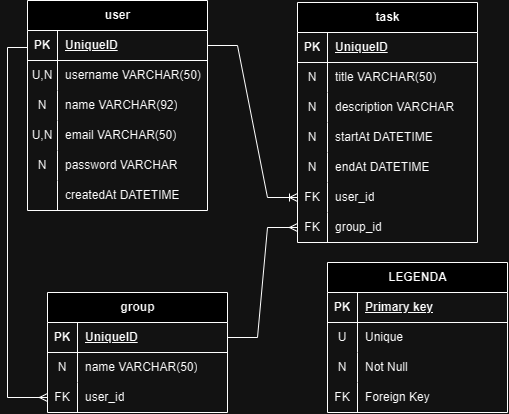

The diagram above was exported from draw.io. Its source (the exported page's mxGraphModel, read from the mxfile embedded in the PNG):
<mxGraphModel dx="868" dy="485" grid="1" gridSize="10" guides="1" tooltips="1" connect="1" arrows="1" fold="1" page="1" pageScale="1" pageWidth="850" pageHeight="1100" math="0" shadow="0" extFonts="Permanent Marker^https://fonts.googleapis.com/css?family=Permanent+Marker">
  <root>
    <mxCell id="0" />
    <mxCell id="1" parent="0" />
    <mxCell id="4yxxYgtgBjilfYz4IgFx-1" value="user" style="shape=table;startSize=30;container=1;collapsible=1;childLayout=tableLayout;fixedRows=1;rowLines=0;fontStyle=1;align=center;resizeLast=1;html=1;" vertex="1" parent="1">
      <mxGeometry x="60" y="48" width="180" height="210" as="geometry" />
    </mxCell>
    <mxCell id="4yxxYgtgBjilfYz4IgFx-2" value="" style="shape=tableRow;horizontal=0;startSize=0;swimlaneHead=0;swimlaneBody=0;fillColor=none;collapsible=0;dropTarget=0;points=[[0,0.5],[1,0.5]];portConstraint=eastwest;top=0;left=0;right=0;bottom=1;" vertex="1" parent="4yxxYgtgBjilfYz4IgFx-1">
      <mxGeometry y="30" width="180" height="30" as="geometry" />
    </mxCell>
    <mxCell id="4yxxYgtgBjilfYz4IgFx-3" value="PK" style="shape=partialRectangle;connectable=0;fillColor=none;top=0;left=0;bottom=0;right=0;fontStyle=1;overflow=hidden;whiteSpace=wrap;html=1;" vertex="1" parent="4yxxYgtgBjilfYz4IgFx-2">
      <mxGeometry width="30" height="30" as="geometry">
        <mxRectangle width="30" height="30" as="alternateBounds" />
      </mxGeometry>
    </mxCell>
    <mxCell id="4yxxYgtgBjilfYz4IgFx-4" value="UniqueID" style="shape=partialRectangle;connectable=0;fillColor=none;top=0;left=0;bottom=0;right=0;align=left;spacingLeft=6;fontStyle=5;overflow=hidden;whiteSpace=wrap;html=1;" vertex="1" parent="4yxxYgtgBjilfYz4IgFx-2">
      <mxGeometry x="30" width="150" height="30" as="geometry">
        <mxRectangle width="150" height="30" as="alternateBounds" />
      </mxGeometry>
    </mxCell>
    <mxCell id="4yxxYgtgBjilfYz4IgFx-5" value="" style="shape=tableRow;horizontal=0;startSize=0;swimlaneHead=0;swimlaneBody=0;fillColor=none;collapsible=0;dropTarget=0;points=[[0,0.5],[1,0.5]];portConstraint=eastwest;top=0;left=0;right=0;bottom=0;" vertex="1" parent="4yxxYgtgBjilfYz4IgFx-1">
      <mxGeometry y="60" width="180" height="30" as="geometry" />
    </mxCell>
    <mxCell id="4yxxYgtgBjilfYz4IgFx-6" value="U,N" style="shape=partialRectangle;connectable=0;fillColor=none;top=0;left=0;bottom=0;right=0;editable=1;overflow=hidden;whiteSpace=wrap;html=1;" vertex="1" parent="4yxxYgtgBjilfYz4IgFx-5">
      <mxGeometry width="30" height="30" as="geometry">
        <mxRectangle width="30" height="30" as="alternateBounds" />
      </mxGeometry>
    </mxCell>
    <mxCell id="4yxxYgtgBjilfYz4IgFx-7" value="username VARCHAR(50)" style="shape=partialRectangle;connectable=0;fillColor=none;top=0;left=0;bottom=0;right=0;align=left;spacingLeft=6;overflow=hidden;whiteSpace=wrap;html=1;" vertex="1" parent="4yxxYgtgBjilfYz4IgFx-5">
      <mxGeometry x="30" width="150" height="30" as="geometry">
        <mxRectangle width="150" height="30" as="alternateBounds" />
      </mxGeometry>
    </mxCell>
    <mxCell id="4yxxYgtgBjilfYz4IgFx-8" value="" style="shape=tableRow;horizontal=0;startSize=0;swimlaneHead=0;swimlaneBody=0;fillColor=none;collapsible=0;dropTarget=0;points=[[0,0.5],[1,0.5]];portConstraint=eastwest;top=0;left=0;right=0;bottom=0;" vertex="1" parent="4yxxYgtgBjilfYz4IgFx-1">
      <mxGeometry y="90" width="180" height="30" as="geometry" />
    </mxCell>
    <mxCell id="4yxxYgtgBjilfYz4IgFx-9" value="N" style="shape=partialRectangle;connectable=0;fillColor=none;top=0;left=0;bottom=0;right=0;editable=1;overflow=hidden;whiteSpace=wrap;html=1;" vertex="1" parent="4yxxYgtgBjilfYz4IgFx-8">
      <mxGeometry width="30" height="30" as="geometry">
        <mxRectangle width="30" height="30" as="alternateBounds" />
      </mxGeometry>
    </mxCell>
    <mxCell id="4yxxYgtgBjilfYz4IgFx-10" value="name VARCHAR(92)" style="shape=partialRectangle;connectable=0;fillColor=none;top=0;left=0;bottom=0;right=0;align=left;spacingLeft=6;overflow=hidden;whiteSpace=wrap;html=1;" vertex="1" parent="4yxxYgtgBjilfYz4IgFx-8">
      <mxGeometry x="30" width="150" height="30" as="geometry">
        <mxRectangle width="150" height="30" as="alternateBounds" />
      </mxGeometry>
    </mxCell>
    <mxCell id="4yxxYgtgBjilfYz4IgFx-65" style="shape=tableRow;horizontal=0;startSize=0;swimlaneHead=0;swimlaneBody=0;fillColor=none;collapsible=0;dropTarget=0;points=[[0,0.5],[1,0.5]];portConstraint=eastwest;top=0;left=0;right=0;bottom=0;" vertex="1" parent="4yxxYgtgBjilfYz4IgFx-1">
      <mxGeometry y="120" width="180" height="30" as="geometry" />
    </mxCell>
    <mxCell id="4yxxYgtgBjilfYz4IgFx-66" value="U,N" style="shape=partialRectangle;connectable=0;fillColor=none;top=0;left=0;bottom=0;right=0;editable=1;overflow=hidden;whiteSpace=wrap;html=1;" vertex="1" parent="4yxxYgtgBjilfYz4IgFx-65">
      <mxGeometry width="30" height="30" as="geometry">
        <mxRectangle width="30" height="30" as="alternateBounds" />
      </mxGeometry>
    </mxCell>
    <mxCell id="4yxxYgtgBjilfYz4IgFx-67" value="email VARCHAR(50)" style="shape=partialRectangle;connectable=0;fillColor=none;top=0;left=0;bottom=0;right=0;align=left;spacingLeft=6;overflow=hidden;whiteSpace=wrap;html=1;" vertex="1" parent="4yxxYgtgBjilfYz4IgFx-65">
      <mxGeometry x="30" width="150" height="30" as="geometry">
        <mxRectangle width="150" height="30" as="alternateBounds" />
      </mxGeometry>
    </mxCell>
    <mxCell id="4yxxYgtgBjilfYz4IgFx-11" value="" style="shape=tableRow;horizontal=0;startSize=0;swimlaneHead=0;swimlaneBody=0;fillColor=none;collapsible=0;dropTarget=0;points=[[0,0.5],[1,0.5]];portConstraint=eastwest;top=0;left=0;right=0;bottom=0;" vertex="1" parent="4yxxYgtgBjilfYz4IgFx-1">
      <mxGeometry y="150" width="180" height="30" as="geometry" />
    </mxCell>
    <mxCell id="4yxxYgtgBjilfYz4IgFx-12" value="N" style="shape=partialRectangle;connectable=0;fillColor=none;top=0;left=0;bottom=0;right=0;editable=1;overflow=hidden;whiteSpace=wrap;html=1;" vertex="1" parent="4yxxYgtgBjilfYz4IgFx-11">
      <mxGeometry width="30" height="30" as="geometry">
        <mxRectangle width="30" height="30" as="alternateBounds" />
      </mxGeometry>
    </mxCell>
    <mxCell id="4yxxYgtgBjilfYz4IgFx-13" value="password VARCHAR" style="shape=partialRectangle;connectable=0;fillColor=none;top=0;left=0;bottom=0;right=0;align=left;spacingLeft=6;overflow=hidden;whiteSpace=wrap;html=1;" vertex="1" parent="4yxxYgtgBjilfYz4IgFx-11">
      <mxGeometry x="30" width="150" height="30" as="geometry">
        <mxRectangle width="150" height="30" as="alternateBounds" />
      </mxGeometry>
    </mxCell>
    <mxCell id="4yxxYgtgBjilfYz4IgFx-15" style="shape=tableRow;horizontal=0;startSize=0;swimlaneHead=0;swimlaneBody=0;fillColor=none;collapsible=0;dropTarget=0;points=[[0,0.5],[1,0.5]];portConstraint=eastwest;top=0;left=0;right=0;bottom=0;" vertex="1" parent="4yxxYgtgBjilfYz4IgFx-1">
      <mxGeometry y="180" width="180" height="30" as="geometry" />
    </mxCell>
    <mxCell id="4yxxYgtgBjilfYz4IgFx-16" style="shape=partialRectangle;connectable=0;fillColor=none;top=0;left=0;bottom=0;right=0;editable=1;overflow=hidden;whiteSpace=wrap;html=1;" vertex="1" parent="4yxxYgtgBjilfYz4IgFx-15">
      <mxGeometry width="30" height="30" as="geometry">
        <mxRectangle width="30" height="30" as="alternateBounds" />
      </mxGeometry>
    </mxCell>
    <mxCell id="4yxxYgtgBjilfYz4IgFx-17" value="createdAt DATETIME" style="shape=partialRectangle;connectable=0;fillColor=none;top=0;left=0;bottom=0;right=0;align=left;spacingLeft=6;overflow=hidden;whiteSpace=wrap;html=1;" vertex="1" parent="4yxxYgtgBjilfYz4IgFx-15">
      <mxGeometry x="30" width="150" height="30" as="geometry">
        <mxRectangle width="150" height="30" as="alternateBounds" />
      </mxGeometry>
    </mxCell>
    <mxCell id="4yxxYgtgBjilfYz4IgFx-22" value="task" style="shape=table;startSize=30;container=1;collapsible=1;childLayout=tableLayout;fixedRows=1;rowLines=0;fontStyle=1;align=center;resizeLast=1;html=1;" vertex="1" parent="1">
      <mxGeometry x="330" y="50" width="180" height="240" as="geometry" />
    </mxCell>
    <mxCell id="4yxxYgtgBjilfYz4IgFx-23" value="" style="shape=tableRow;horizontal=0;startSize=0;swimlaneHead=0;swimlaneBody=0;fillColor=none;collapsible=0;dropTarget=0;points=[[0,0.5],[1,0.5]];portConstraint=eastwest;top=0;left=0;right=0;bottom=1;" vertex="1" parent="4yxxYgtgBjilfYz4IgFx-22">
      <mxGeometry y="30" width="180" height="30" as="geometry" />
    </mxCell>
    <mxCell id="4yxxYgtgBjilfYz4IgFx-24" value="PK" style="shape=partialRectangle;connectable=0;fillColor=none;top=0;left=0;bottom=0;right=0;fontStyle=1;overflow=hidden;whiteSpace=wrap;html=1;" vertex="1" parent="4yxxYgtgBjilfYz4IgFx-23">
      <mxGeometry width="30" height="30" as="geometry">
        <mxRectangle width="30" height="30" as="alternateBounds" />
      </mxGeometry>
    </mxCell>
    <mxCell id="4yxxYgtgBjilfYz4IgFx-25" value="UniqueID" style="shape=partialRectangle;connectable=0;fillColor=none;top=0;left=0;bottom=0;right=0;align=left;spacingLeft=6;fontStyle=5;overflow=hidden;whiteSpace=wrap;html=1;" vertex="1" parent="4yxxYgtgBjilfYz4IgFx-23">
      <mxGeometry x="30" width="150" height="30" as="geometry">
        <mxRectangle width="150" height="30" as="alternateBounds" />
      </mxGeometry>
    </mxCell>
    <mxCell id="4yxxYgtgBjilfYz4IgFx-26" value="" style="shape=tableRow;horizontal=0;startSize=0;swimlaneHead=0;swimlaneBody=0;fillColor=none;collapsible=0;dropTarget=0;points=[[0,0.5],[1,0.5]];portConstraint=eastwest;top=0;left=0;right=0;bottom=0;" vertex="1" parent="4yxxYgtgBjilfYz4IgFx-22">
      <mxGeometry y="60" width="180" height="30" as="geometry" />
    </mxCell>
    <mxCell id="4yxxYgtgBjilfYz4IgFx-27" value="N" style="shape=partialRectangle;connectable=0;fillColor=none;top=0;left=0;bottom=0;right=0;editable=1;overflow=hidden;whiteSpace=wrap;html=1;" vertex="1" parent="4yxxYgtgBjilfYz4IgFx-26">
      <mxGeometry width="30" height="30" as="geometry">
        <mxRectangle width="30" height="30" as="alternateBounds" />
      </mxGeometry>
    </mxCell>
    <mxCell id="4yxxYgtgBjilfYz4IgFx-28" value="title VARCHAR(50)" style="shape=partialRectangle;connectable=0;fillColor=none;top=0;left=0;bottom=0;right=0;align=left;spacingLeft=6;overflow=hidden;whiteSpace=wrap;html=1;" vertex="1" parent="4yxxYgtgBjilfYz4IgFx-26">
      <mxGeometry x="30" width="150" height="30" as="geometry">
        <mxRectangle width="150" height="30" as="alternateBounds" />
      </mxGeometry>
    </mxCell>
    <mxCell id="4yxxYgtgBjilfYz4IgFx-29" value="" style="shape=tableRow;horizontal=0;startSize=0;swimlaneHead=0;swimlaneBody=0;fillColor=none;collapsible=0;dropTarget=0;points=[[0,0.5],[1,0.5]];portConstraint=eastwest;top=0;left=0;right=0;bottom=0;" vertex="1" parent="4yxxYgtgBjilfYz4IgFx-22">
      <mxGeometry y="90" width="180" height="30" as="geometry" />
    </mxCell>
    <mxCell id="4yxxYgtgBjilfYz4IgFx-30" value="N" style="shape=partialRectangle;connectable=0;fillColor=none;top=0;left=0;bottom=0;right=0;editable=1;overflow=hidden;whiteSpace=wrap;html=1;" vertex="1" parent="4yxxYgtgBjilfYz4IgFx-29">
      <mxGeometry width="30" height="30" as="geometry">
        <mxRectangle width="30" height="30" as="alternateBounds" />
      </mxGeometry>
    </mxCell>
    <mxCell id="4yxxYgtgBjilfYz4IgFx-31" value="description VARCHAR" style="shape=partialRectangle;connectable=0;fillColor=none;top=0;left=0;bottom=0;right=0;align=left;spacingLeft=6;overflow=hidden;whiteSpace=wrap;html=1;" vertex="1" parent="4yxxYgtgBjilfYz4IgFx-29">
      <mxGeometry x="30" width="150" height="30" as="geometry">
        <mxRectangle width="150" height="30" as="alternateBounds" />
      </mxGeometry>
    </mxCell>
    <mxCell id="4yxxYgtgBjilfYz4IgFx-32" value="" style="shape=tableRow;horizontal=0;startSize=0;swimlaneHead=0;swimlaneBody=0;fillColor=none;collapsible=0;dropTarget=0;points=[[0,0.5],[1,0.5]];portConstraint=eastwest;top=0;left=0;right=0;bottom=0;" vertex="1" parent="4yxxYgtgBjilfYz4IgFx-22">
      <mxGeometry y="120" width="180" height="30" as="geometry" />
    </mxCell>
    <mxCell id="4yxxYgtgBjilfYz4IgFx-33" value="N" style="shape=partialRectangle;connectable=0;fillColor=none;top=0;left=0;bottom=0;right=0;editable=1;overflow=hidden;whiteSpace=wrap;html=1;" vertex="1" parent="4yxxYgtgBjilfYz4IgFx-32">
      <mxGeometry width="30" height="30" as="geometry">
        <mxRectangle width="30" height="30" as="alternateBounds" />
      </mxGeometry>
    </mxCell>
    <mxCell id="4yxxYgtgBjilfYz4IgFx-34" value="startAt DATETIME" style="shape=partialRectangle;connectable=0;fillColor=none;top=0;left=0;bottom=0;right=0;align=left;spacingLeft=6;overflow=hidden;whiteSpace=wrap;html=1;" vertex="1" parent="4yxxYgtgBjilfYz4IgFx-32">
      <mxGeometry x="30" width="150" height="30" as="geometry">
        <mxRectangle width="150" height="30" as="alternateBounds" />
      </mxGeometry>
    </mxCell>
    <mxCell id="4yxxYgtgBjilfYz4IgFx-35" style="shape=tableRow;horizontal=0;startSize=0;swimlaneHead=0;swimlaneBody=0;fillColor=none;collapsible=0;dropTarget=0;points=[[0,0.5],[1,0.5]];portConstraint=eastwest;top=0;left=0;right=0;bottom=0;" vertex="1" parent="4yxxYgtgBjilfYz4IgFx-22">
      <mxGeometry y="150" width="180" height="30" as="geometry" />
    </mxCell>
    <mxCell id="4yxxYgtgBjilfYz4IgFx-36" value="N" style="shape=partialRectangle;connectable=0;fillColor=none;top=0;left=0;bottom=0;right=0;editable=1;overflow=hidden;whiteSpace=wrap;html=1;" vertex="1" parent="4yxxYgtgBjilfYz4IgFx-35">
      <mxGeometry width="30" height="30" as="geometry">
        <mxRectangle width="30" height="30" as="alternateBounds" />
      </mxGeometry>
    </mxCell>
    <mxCell id="4yxxYgtgBjilfYz4IgFx-37" value="endAt DATETIME" style="shape=partialRectangle;connectable=0;fillColor=none;top=0;left=0;bottom=0;right=0;align=left;spacingLeft=6;overflow=hidden;whiteSpace=wrap;html=1;" vertex="1" parent="4yxxYgtgBjilfYz4IgFx-35">
      <mxGeometry x="30" width="150" height="30" as="geometry">
        <mxRectangle width="150" height="30" as="alternateBounds" />
      </mxGeometry>
    </mxCell>
    <mxCell id="4yxxYgtgBjilfYz4IgFx-38" style="shape=tableRow;horizontal=0;startSize=0;swimlaneHead=0;swimlaneBody=0;fillColor=none;collapsible=0;dropTarget=0;points=[[0,0.5],[1,0.5]];portConstraint=eastwest;top=0;left=0;right=0;bottom=0;" vertex="1" parent="4yxxYgtgBjilfYz4IgFx-22">
      <mxGeometry y="180" width="180" height="30" as="geometry" />
    </mxCell>
    <mxCell id="4yxxYgtgBjilfYz4IgFx-39" value="FK" style="shape=partialRectangle;connectable=0;fillColor=none;top=0;left=0;bottom=0;right=0;editable=1;overflow=hidden;whiteSpace=wrap;html=1;" vertex="1" parent="4yxxYgtgBjilfYz4IgFx-38">
      <mxGeometry width="30" height="30" as="geometry">
        <mxRectangle width="30" height="30" as="alternateBounds" />
      </mxGeometry>
    </mxCell>
    <mxCell id="4yxxYgtgBjilfYz4IgFx-40" value="user_id" style="shape=partialRectangle;connectable=0;fillColor=none;top=0;left=0;bottom=0;right=0;align=left;spacingLeft=6;overflow=hidden;whiteSpace=wrap;html=1;" vertex="1" parent="4yxxYgtgBjilfYz4IgFx-38">
      <mxGeometry x="30" width="150" height="30" as="geometry">
        <mxRectangle width="150" height="30" as="alternateBounds" />
      </mxGeometry>
    </mxCell>
    <mxCell id="4yxxYgtgBjilfYz4IgFx-41" style="shape=tableRow;horizontal=0;startSize=0;swimlaneHead=0;swimlaneBody=0;fillColor=none;collapsible=0;dropTarget=0;points=[[0,0.5],[1,0.5]];portConstraint=eastwest;top=0;left=0;right=0;bottom=0;" vertex="1" parent="4yxxYgtgBjilfYz4IgFx-22">
      <mxGeometry y="210" width="180" height="30" as="geometry" />
    </mxCell>
    <mxCell id="4yxxYgtgBjilfYz4IgFx-42" value="FK" style="shape=partialRectangle;connectable=0;fillColor=none;top=0;left=0;bottom=0;right=0;editable=1;overflow=hidden;whiteSpace=wrap;html=1;" vertex="1" parent="4yxxYgtgBjilfYz4IgFx-41">
      <mxGeometry width="30" height="30" as="geometry">
        <mxRectangle width="30" height="30" as="alternateBounds" />
      </mxGeometry>
    </mxCell>
    <mxCell id="4yxxYgtgBjilfYz4IgFx-43" value="group_id" style="shape=partialRectangle;connectable=0;fillColor=none;top=0;left=0;bottom=0;right=0;align=left;spacingLeft=6;overflow=hidden;whiteSpace=wrap;html=1;" vertex="1" parent="4yxxYgtgBjilfYz4IgFx-41">
      <mxGeometry x="30" width="150" height="30" as="geometry">
        <mxRectangle width="150" height="30" as="alternateBounds" />
      </mxGeometry>
    </mxCell>
    <mxCell id="4yxxYgtgBjilfYz4IgFx-44" value="" style="edgeStyle=entityRelationEdgeStyle;fontSize=12;html=1;endArrow=ERoneToMany;rounded=0;exitX=1;exitY=0.5;exitDx=0;exitDy=0;entryX=0;entryY=0.5;entryDx=0;entryDy=0;" edge="1" parent="1" source="4yxxYgtgBjilfYz4IgFx-2" target="4yxxYgtgBjilfYz4IgFx-38">
      <mxGeometry width="100" height="100" relative="1" as="geometry">
        <mxPoint x="370" y="350" as="sourcePoint" />
        <mxPoint x="470" y="250" as="targetPoint" />
      </mxGeometry>
    </mxCell>
    <mxCell id="4yxxYgtgBjilfYz4IgFx-45" value="group" style="shape=table;startSize=30;container=1;collapsible=1;childLayout=tableLayout;fixedRows=1;rowLines=0;fontStyle=1;align=center;resizeLast=1;html=1;" vertex="1" parent="1">
      <mxGeometry x="80" y="340" width="180" height="120" as="geometry" />
    </mxCell>
    <mxCell id="4yxxYgtgBjilfYz4IgFx-46" value="" style="shape=tableRow;horizontal=0;startSize=0;swimlaneHead=0;swimlaneBody=0;fillColor=none;collapsible=0;dropTarget=0;points=[[0,0.5],[1,0.5]];portConstraint=eastwest;top=0;left=0;right=0;bottom=1;" vertex="1" parent="4yxxYgtgBjilfYz4IgFx-45">
      <mxGeometry y="30" width="180" height="30" as="geometry" />
    </mxCell>
    <mxCell id="4yxxYgtgBjilfYz4IgFx-47" value="PK" style="shape=partialRectangle;connectable=0;fillColor=none;top=0;left=0;bottom=0;right=0;fontStyle=1;overflow=hidden;whiteSpace=wrap;html=1;" vertex="1" parent="4yxxYgtgBjilfYz4IgFx-46">
      <mxGeometry width="30" height="30" as="geometry">
        <mxRectangle width="30" height="30" as="alternateBounds" />
      </mxGeometry>
    </mxCell>
    <mxCell id="4yxxYgtgBjilfYz4IgFx-48" value="UniqueID" style="shape=partialRectangle;connectable=0;fillColor=none;top=0;left=0;bottom=0;right=0;align=left;spacingLeft=6;fontStyle=5;overflow=hidden;whiteSpace=wrap;html=1;" vertex="1" parent="4yxxYgtgBjilfYz4IgFx-46">
      <mxGeometry x="30" width="150" height="30" as="geometry">
        <mxRectangle width="150" height="30" as="alternateBounds" />
      </mxGeometry>
    </mxCell>
    <mxCell id="4yxxYgtgBjilfYz4IgFx-49" value="" style="shape=tableRow;horizontal=0;startSize=0;swimlaneHead=0;swimlaneBody=0;fillColor=none;collapsible=0;dropTarget=0;points=[[0,0.5],[1,0.5]];portConstraint=eastwest;top=0;left=0;right=0;bottom=0;" vertex="1" parent="4yxxYgtgBjilfYz4IgFx-45">
      <mxGeometry y="60" width="180" height="30" as="geometry" />
    </mxCell>
    <mxCell id="4yxxYgtgBjilfYz4IgFx-50" value="N" style="shape=partialRectangle;connectable=0;fillColor=none;top=0;left=0;bottom=0;right=0;editable=1;overflow=hidden;whiteSpace=wrap;html=1;" vertex="1" parent="4yxxYgtgBjilfYz4IgFx-49">
      <mxGeometry width="30" height="30" as="geometry">
        <mxRectangle width="30" height="30" as="alternateBounds" />
      </mxGeometry>
    </mxCell>
    <mxCell id="4yxxYgtgBjilfYz4IgFx-51" value="name VARCHAR(50)" style="shape=partialRectangle;connectable=0;fillColor=none;top=0;left=0;bottom=0;right=0;align=left;spacingLeft=6;overflow=hidden;whiteSpace=wrap;html=1;" vertex="1" parent="4yxxYgtgBjilfYz4IgFx-49">
      <mxGeometry x="30" width="150" height="30" as="geometry">
        <mxRectangle width="150" height="30" as="alternateBounds" />
      </mxGeometry>
    </mxCell>
    <mxCell id="4yxxYgtgBjilfYz4IgFx-62" style="shape=tableRow;horizontal=0;startSize=0;swimlaneHead=0;swimlaneBody=0;fillColor=none;collapsible=0;dropTarget=0;points=[[0,0.5],[1,0.5]];portConstraint=eastwest;top=0;left=0;right=0;bottom=0;" vertex="1" parent="4yxxYgtgBjilfYz4IgFx-45">
      <mxGeometry y="90" width="180" height="30" as="geometry" />
    </mxCell>
    <mxCell id="4yxxYgtgBjilfYz4IgFx-63" value="FK" style="shape=partialRectangle;connectable=0;fillColor=none;top=0;left=0;bottom=0;right=0;editable=1;overflow=hidden;whiteSpace=wrap;html=1;" vertex="1" parent="4yxxYgtgBjilfYz4IgFx-62">
      <mxGeometry width="30" height="30" as="geometry">
        <mxRectangle width="30" height="30" as="alternateBounds" />
      </mxGeometry>
    </mxCell>
    <mxCell id="4yxxYgtgBjilfYz4IgFx-64" value="user_id" style="shape=partialRectangle;connectable=0;fillColor=none;top=0;left=0;bottom=0;right=0;align=left;spacingLeft=6;overflow=hidden;whiteSpace=wrap;html=1;" vertex="1" parent="4yxxYgtgBjilfYz4IgFx-62">
      <mxGeometry x="30" width="150" height="30" as="geometry">
        <mxRectangle width="150" height="30" as="alternateBounds" />
      </mxGeometry>
    </mxCell>
    <mxCell id="4yxxYgtgBjilfYz4IgFx-59" value="" style="edgeStyle=entityRelationEdgeStyle;fontSize=12;html=1;endArrow=ERmany;rounded=0;exitX=1;exitY=0.5;exitDx=0;exitDy=0;entryX=0;entryY=0.5;entryDx=0;entryDy=0;" edge="1" parent="1" source="4yxxYgtgBjilfYz4IgFx-46" target="4yxxYgtgBjilfYz4IgFx-41">
      <mxGeometry width="100" height="100" relative="1" as="geometry">
        <mxPoint x="310" y="390" as="sourcePoint" />
        <mxPoint x="410" y="290" as="targetPoint" />
      </mxGeometry>
    </mxCell>
    <mxCell id="4yxxYgtgBjilfYz4IgFx-60" value="" style="edgeStyle=orthogonalEdgeStyle;fontSize=12;html=1;endArrow=ERmany;rounded=0;exitX=0;exitY=0.5;exitDx=0;exitDy=0;entryX=0;entryY=0.5;entryDx=0;entryDy=0;" edge="1" parent="1" source="4yxxYgtgBjilfYz4IgFx-2" target="4yxxYgtgBjilfYz4IgFx-62">
      <mxGeometry width="100" height="100" relative="1" as="geometry">
        <mxPoint x="-70" y="370" as="sourcePoint" />
        <mxPoint x="70" y="440" as="targetPoint" />
        <Array as="points">
          <mxPoint x="40" y="95" />
          <mxPoint x="40" y="445" />
        </Array>
      </mxGeometry>
    </mxCell>
    <mxCell id="4yxxYgtgBjilfYz4IgFx-68" value="LEGENDA" style="shape=table;startSize=30;container=1;collapsible=1;childLayout=tableLayout;fixedRows=1;rowLines=0;fontStyle=1;align=center;resizeLast=1;html=1;" vertex="1" parent="1">
      <mxGeometry x="360" y="310" width="180" height="150" as="geometry" />
    </mxCell>
    <mxCell id="4yxxYgtgBjilfYz4IgFx-69" value="" style="shape=tableRow;horizontal=0;startSize=0;swimlaneHead=0;swimlaneBody=0;fillColor=none;collapsible=0;dropTarget=0;points=[[0,0.5],[1,0.5]];portConstraint=eastwest;top=0;left=0;right=0;bottom=1;" vertex="1" parent="4yxxYgtgBjilfYz4IgFx-68">
      <mxGeometry y="30" width="180" height="30" as="geometry" />
    </mxCell>
    <mxCell id="4yxxYgtgBjilfYz4IgFx-70" value="PK" style="shape=partialRectangle;connectable=0;fillColor=none;top=0;left=0;bottom=0;right=0;fontStyle=1;overflow=hidden;whiteSpace=wrap;html=1;" vertex="1" parent="4yxxYgtgBjilfYz4IgFx-69">
      <mxGeometry width="30" height="30" as="geometry">
        <mxRectangle width="30" height="30" as="alternateBounds" />
      </mxGeometry>
    </mxCell>
    <mxCell id="4yxxYgtgBjilfYz4IgFx-71" value="Primary key" style="shape=partialRectangle;connectable=0;fillColor=none;top=0;left=0;bottom=0;right=0;align=left;spacingLeft=6;fontStyle=5;overflow=hidden;whiteSpace=wrap;html=1;" vertex="1" parent="4yxxYgtgBjilfYz4IgFx-69">
      <mxGeometry x="30" width="150" height="30" as="geometry">
        <mxRectangle width="150" height="30" as="alternateBounds" />
      </mxGeometry>
    </mxCell>
    <mxCell id="4yxxYgtgBjilfYz4IgFx-72" value="" style="shape=tableRow;horizontal=0;startSize=0;swimlaneHead=0;swimlaneBody=0;fillColor=none;collapsible=0;dropTarget=0;points=[[0,0.5],[1,0.5]];portConstraint=eastwest;top=0;left=0;right=0;bottom=0;" vertex="1" parent="4yxxYgtgBjilfYz4IgFx-68">
      <mxGeometry y="60" width="180" height="30" as="geometry" />
    </mxCell>
    <mxCell id="4yxxYgtgBjilfYz4IgFx-73" value="U" style="shape=partialRectangle;connectable=0;fillColor=none;top=0;left=0;bottom=0;right=0;editable=1;overflow=hidden;whiteSpace=wrap;html=1;" vertex="1" parent="4yxxYgtgBjilfYz4IgFx-72">
      <mxGeometry width="30" height="30" as="geometry">
        <mxRectangle width="30" height="30" as="alternateBounds" />
      </mxGeometry>
    </mxCell>
    <mxCell id="4yxxYgtgBjilfYz4IgFx-74" value="Unique" style="shape=partialRectangle;connectable=0;fillColor=none;top=0;left=0;bottom=0;right=0;align=left;spacingLeft=6;overflow=hidden;whiteSpace=wrap;html=1;" vertex="1" parent="4yxxYgtgBjilfYz4IgFx-72">
      <mxGeometry x="30" width="150" height="30" as="geometry">
        <mxRectangle width="150" height="30" as="alternateBounds" />
      </mxGeometry>
    </mxCell>
    <mxCell id="4yxxYgtgBjilfYz4IgFx-75" value="" style="shape=tableRow;horizontal=0;startSize=0;swimlaneHead=0;swimlaneBody=0;fillColor=none;collapsible=0;dropTarget=0;points=[[0,0.5],[1,0.5]];portConstraint=eastwest;top=0;left=0;right=0;bottom=0;" vertex="1" parent="4yxxYgtgBjilfYz4IgFx-68">
      <mxGeometry y="90" width="180" height="30" as="geometry" />
    </mxCell>
    <mxCell id="4yxxYgtgBjilfYz4IgFx-76" value="N" style="shape=partialRectangle;connectable=0;fillColor=none;top=0;left=0;bottom=0;right=0;editable=1;overflow=hidden;whiteSpace=wrap;html=1;" vertex="1" parent="4yxxYgtgBjilfYz4IgFx-75">
      <mxGeometry width="30" height="30" as="geometry">
        <mxRectangle width="30" height="30" as="alternateBounds" />
      </mxGeometry>
    </mxCell>
    <mxCell id="4yxxYgtgBjilfYz4IgFx-77" value="Not Null" style="shape=partialRectangle;connectable=0;fillColor=none;top=0;left=0;bottom=0;right=0;align=left;spacingLeft=6;overflow=hidden;whiteSpace=wrap;html=1;" vertex="1" parent="4yxxYgtgBjilfYz4IgFx-75">
      <mxGeometry x="30" width="150" height="30" as="geometry">
        <mxRectangle width="150" height="30" as="alternateBounds" />
      </mxGeometry>
    </mxCell>
    <mxCell id="4yxxYgtgBjilfYz4IgFx-81" style="shape=tableRow;horizontal=0;startSize=0;swimlaneHead=0;swimlaneBody=0;fillColor=none;collapsible=0;dropTarget=0;points=[[0,0.5],[1,0.5]];portConstraint=eastwest;top=0;left=0;right=0;bottom=0;" vertex="1" parent="4yxxYgtgBjilfYz4IgFx-68">
      <mxGeometry y="120" width="180" height="30" as="geometry" />
    </mxCell>
    <mxCell id="4yxxYgtgBjilfYz4IgFx-82" value="FK" style="shape=partialRectangle;connectable=0;fillColor=none;top=0;left=0;bottom=0;right=0;editable=1;overflow=hidden;whiteSpace=wrap;html=1;" vertex="1" parent="4yxxYgtgBjilfYz4IgFx-81">
      <mxGeometry width="30" height="30" as="geometry">
        <mxRectangle width="30" height="30" as="alternateBounds" />
      </mxGeometry>
    </mxCell>
    <mxCell id="4yxxYgtgBjilfYz4IgFx-83" value="Foreign Key" style="shape=partialRectangle;connectable=0;fillColor=none;top=0;left=0;bottom=0;right=0;align=left;spacingLeft=6;overflow=hidden;whiteSpace=wrap;html=1;" vertex="1" parent="4yxxYgtgBjilfYz4IgFx-81">
      <mxGeometry x="30" width="150" height="30" as="geometry">
        <mxRectangle width="150" height="30" as="alternateBounds" />
      </mxGeometry>
    </mxCell>
  </root>
</mxGraphModel>